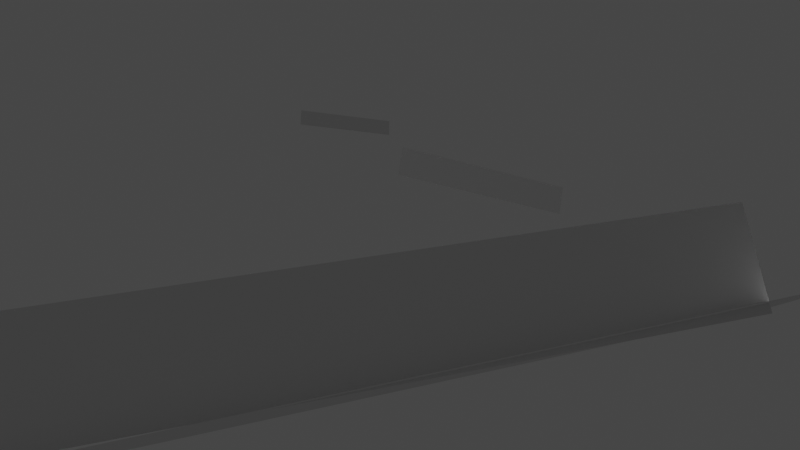# Source: kurs.blend  (saved by Blender 3.0.42; exported with 4.5.12 LTS)
import bpy
from mathutils import Matrix  # noqa: F401  (used for matrix-valued properties, if any)

bpy.ops.wm.read_factory_settings(use_empty=True)
scene = bpy.context.scene
scene.name = 'Scene'

# ---- collections
col_collection = bpy.data.collections.new('Collection'); scene.collection.children.link(col_collection)

# ---- world
world_world = bpy.data.worlds.new('World'); scene.world = world_world
world_world.use_nodes = True; world_world.node_tree.nodes.clear()
_N = world_world.node_tree.nodes; _L = world_world.node_tree.links
n0 = _N.new('ShaderNodeOutputWorld'); n0.name = 'World Output'; n0.location = (300, 300)
n1 = _N.new('ShaderNodeBackground'); n1.name = 'Background'; n1.location = (10, 300)
n1.inputs[0].default_value = (0.05088, 0.05088, 0.05088, 1.0)
_L.new(n1.outputs[0], n0.inputs[0])
n0.is_active_output = True
world_world.color = (0.05088, 0.05088, 0.05088)
world_world.use_sun_shadow = False
world_world.sun_shadow_jitter_overblur = 0.0

# ---- cameras
cam_camera = bpy.data.cameras.new('Camera')
cam_camera.clip_end = 203.2
cam_camera.ortho_scale = 7.314

# ---- lights
light_light = bpy.data.lights.new('Light', 'POINT')
light_light.transmission_factor = 0.0
light_light.energy = 1000.0
light_light.shadow_soft_size = 0.1
light_light.shadow_maximum_resolution = 0.006
light_light.use_absolute_resolution = True

# ---- meshes
me_plane_001 = bpy.data.meshes.new('Plane.001')
me_plane_001.from_pydata([(-1.0, -1.0, 0.0), (1.0, -1.0, 0.0), (-1.0, 1.0, 0.0), (1.0, 1.0, 0.0)], [], [(0, 1, 3, 2)])
_uv = me_plane_001.uv_layers.new(name='UVMap')
_uv.uv.foreach_set('vector', [0.0, 0.0, 1.0, 0.0, 1.0, 1.0, 0.0, 1.0])
me_plane_001.use_remesh_fix_poles = True
me_plane_001.use_remesh_preserve_attributes = False
me_plane_001.update()
me_plane_002 = bpy.data.meshes.new('Plane.002')
me_plane_002.from_pydata([(-1.0, -1.0, 0.0), (1.0, -1.0, 0.0), (-1.0, 1.0, 0.0), (1.0, 1.0, 0.0)], [], [(0, 1, 3, 2)])
_uv = me_plane_002.uv_layers.new(name='UVMap')
_uv.uv.foreach_set('vector', [0.0, 0.0, 1.0, 0.0, 1.0, 1.0, 0.0, 1.0])
me_plane_002.use_remesh_fix_poles = True
me_plane_002.use_remesh_preserve_attributes = False
me_plane_002.update()
me_plane_003 = bpy.data.meshes.new('Plane.003')
me_plane_003.from_pydata([(-1.0, -1.0, 0.0), (1.0, -1.0, 0.0), (-1.0, 1.0, 0.0), (1.0, 1.0, 0.0)], [], [(0, 1, 3, 2)])
_uv = me_plane_003.uv_layers.new(name='UVMap')
_uv.uv.foreach_set('vector', [0.0, 0.0, 1.0, 0.0, 1.0, 1.0, 0.0, 1.0])
me_plane_003.use_remesh_fix_poles = True
me_plane_003.use_remesh_preserve_attributes = False
me_plane_003.update()
me_plane_004 = bpy.data.meshes.new('Plane.004')
me_plane_004.from_pydata([(-1.0, -1.0, 0.0), (1.0, -1.0, 0.0), (-1.0, 1.0, 0.0), (1.0, 1.0, 0.0)], [], [(0, 1, 3, 2)])
_uv = me_plane_004.uv_layers.new(name='UVMap')
_uv.uv.foreach_set('vector', [0.0, 0.0, 1.0, 0.0, 1.0, 1.0, 0.0, 1.0])
me_plane_004.use_remesh_fix_poles = True
me_plane_004.use_remesh_preserve_attributes = False
me_plane_004.update()

# ---- objects
ob_light = bpy.data.objects.new('Light', light_light)
ob_camera = bpy.data.objects.new('Camera', cam_camera)
ob_ref_image = bpy.data.objects.new('Ref image', None)
ob_lower_road = bpy.data.objects.new('Lower road', me_plane_001)
ob_plane = bpy.data.objects.new('Plane', me_plane_002)
ob_plane_001 = bpy.data.objects.new('Plane.001', me_plane_003)
ob_plane_002 = bpy.data.objects.new('Plane.002', me_plane_004)

# ---- transforms, parenting, visibility, modifiers, constraints
ob_light.location = (4.076, 1.005, 5.904)
ob_light.rotation_euler = (0.6503, 0.05522, 1.866)
ob_light.lock_rotations_4d = False
ob_light.empty_display_type = 'ARROWS'
ob_light.color = (0.0, 0.0, 0.0, 0.0)
ob_light.lineart.crease_threshold = 0.0
ob_camera.location = (-2.667, -16.85, -5.718)
ob_camera.rotation_euler = (1.897, -1.587e-07, -0.135)
ob_camera.scale = (1.0, 1.0, 1.0)
ob_camera.lock_rotations_4d = False
ob_camera.empty_display_type = 'ARROWS'
ob_camera.color = (0.0, 0.0, 0.0, 0.0)
ob_camera.display_type = 'WIRE'
ob_camera.lineart.crease_threshold = 0.0
ob_ref_image.location = (0.0, 0.0, 0.0)
ob_ref_image.rotation_euler = (1.587, -0.005369, 0.007249)
ob_ref_image.scale = (1.298, 1.298, 1.298)
ob_ref_image.empty_display_type = 'IMAGE'
ob_ref_image.empty_display_size = 10.0
ob_ref_image.use_empty_image_alpha = True
ob_ref_image.empty_image_side = 'FRONT'
ob_ref_image.color = (1.0, 1.0, 1.0, 0.5)
ob_ref_image.hide_select = True
ob_lower_road.location = (0.00313, 0.6905, -2.386)
ob_lower_road.rotation_euler = (0.07188, -0.2546, 0.1502)
ob_lower_road.scale = (-7.374, 2.067, 2.058)
ob_plane.location = (-0.2478, -0.9762, -1.688)
ob_plane.rotation_euler = (1.634, -0.2347, 0.1668)
ob_plane.scale = (6.174, 0.9678, 1.486)
ob_plane_001.location = (12.48, 52.57, 21.39)
ob_plane_001.rotation_euler = (1.752, 0.08455, 0.2739)
ob_plane_001.scale = (6.174, 0.9678, 1.486)
ob_plane_002.location = (8.419, 118.4, 54.46)
ob_plane_002.rotation_euler = (1.704, -0.03296, 0.2297)
ob_plane_002.scale = (6.174, 0.9678, 1.486)

# ---- collection membership
col_collection.objects.link(ob_light)
col_collection.objects.link(ob_camera)
col_collection.objects.link(ob_ref_image)
col_collection.objects.link(ob_lower_road)
col_collection.objects.link(ob_plane)
col_collection.objects.link(ob_plane_001)
col_collection.objects.link(ob_plane_002)

# ---- scene / render settings (as saved in the file)
scene.camera = ob_camera
scene.frame_start = 1; scene.frame_end = 250; scene.frame_set(0)
scene.render.engine = 'BLENDER_EEVEE_NEXT'
scene.cycles.sampling_pattern = 'TABULATED_SOBOL'
scene.cycles.use_light_tree = False
scene.view_settings.view_transform = 'Filmic'
bpy.context.view_layer.update()
